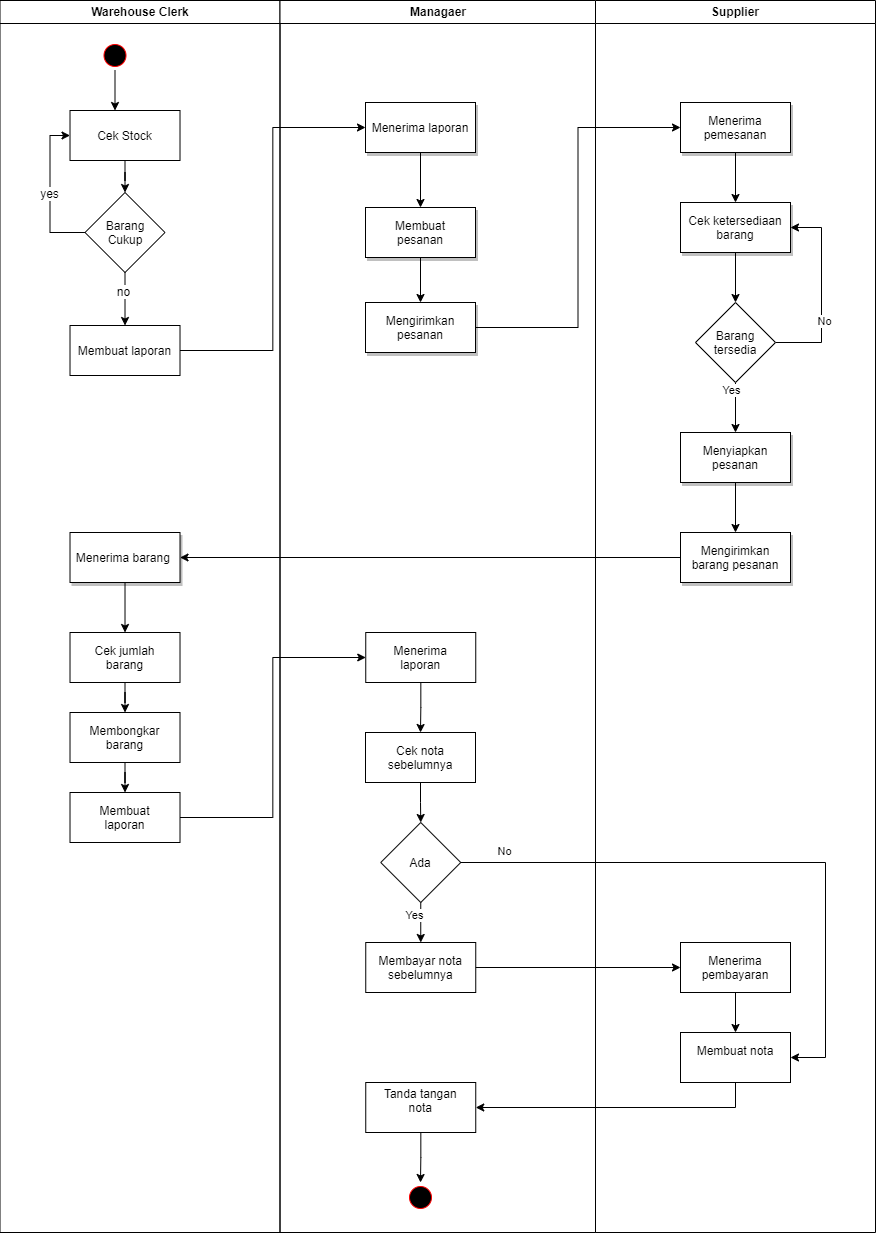

The diagram above was exported from draw.io. Its source (the exported page's mxGraphModel, read from the mxfile embedded in the PNG):
<mxGraphModel dx="1038" dy="588" grid="1" gridSize="10" guides="1" tooltips="1" connect="1" arrows="1" fold="1" page="1" pageScale="1" pageWidth="1169" pageHeight="826" background="#ffffff" math="0" shadow="0">
  <root>
    <mxCell id="0" />
    <mxCell id="1" parent="0" />
    <mxCell id="2" value="Warehouse Clerk" style="swimlane;whiteSpace=wrap" parent="1" vertex="1">
      <mxGeometry x="164.5" y="128" width="280" height="1232" as="geometry" />
    </mxCell>
    <mxCell id="u17SakBeNZCGdowYW3YH-48" style="edgeStyle=orthogonalEdgeStyle;rounded=0;orthogonalLoop=1;jettySize=auto;html=1;entryX=0.5;entryY=0;entryDx=0;entryDy=0;" parent="2" source="5" edge="1">
      <mxGeometry relative="1" as="geometry">
        <mxPoint x="115" y="110" as="targetPoint" />
      </mxGeometry>
    </mxCell>
    <mxCell id="5" value="" style="ellipse;shape=startState;fillColor=#000000;strokeColor=#ff0000;" parent="2" vertex="1">
      <mxGeometry x="100" y="40" width="30" height="30" as="geometry" />
    </mxCell>
    <mxCell id="u17SakBeNZCGdowYW3YH-64" value="Cek Stock" style="" parent="2" vertex="1">
      <mxGeometry x="70.00999999999999" y="110" width="110" height="50" as="geometry" />
    </mxCell>
    <mxCell id="u17SakBeNZCGdowYW3YH-65" style="edgeStyle=orthogonalEdgeStyle;rounded=0;orthogonalLoop=1;jettySize=auto;html=1;exitX=0;exitY=0.5;exitDx=0;exitDy=0;entryX=0;entryY=0.5;entryDx=0;entryDy=0;fontSize=12;" parent="2" source="u17SakBeNZCGdowYW3YH-69" target="u17SakBeNZCGdowYW3YH-64" edge="1">
      <mxGeometry relative="1" as="geometry">
        <Array as="points">
          <mxPoint x="50.00999999999999" y="232" />
          <mxPoint x="50.00999999999999" y="135" />
        </Array>
      </mxGeometry>
    </mxCell>
    <mxCell id="u17SakBeNZCGdowYW3YH-66" value="&lt;font style=&quot;font-size: 12px;&quot;&gt;yes&lt;/font&gt;" style="edgeLabel;html=1;align=center;verticalAlign=middle;resizable=0;points=[];fontSize=12;" parent="u17SakBeNZCGdowYW3YH-65" vertex="1" connectable="0">
      <mxGeometry x="-0.0219" y="1" relative="1" as="geometry">
        <mxPoint as="offset" />
      </mxGeometry>
    </mxCell>
    <mxCell id="u17SakBeNZCGdowYW3YH-67" style="edgeStyle=orthogonalEdgeStyle;rounded=0;orthogonalLoop=1;jettySize=auto;html=1;entryX=0.5;entryY=0;entryDx=0;entryDy=0;fontSize=12;" parent="2" source="u17SakBeNZCGdowYW3YH-69" edge="1">
      <mxGeometry relative="1" as="geometry">
        <Array as="points">
          <mxPoint x="125.00999999999999" y="292" />
          <mxPoint x="125.00999999999999" y="292" />
        </Array>
        <mxPoint x="125.00999999999999" y="325" as="targetPoint" />
      </mxGeometry>
    </mxCell>
    <mxCell id="u17SakBeNZCGdowYW3YH-68" value="&lt;font style=&quot;font-size: 12px;&quot;&gt;no&lt;/font&gt;" style="edgeLabel;html=1;align=center;verticalAlign=middle;resizable=0;points=[];fontSize=12;" parent="u17SakBeNZCGdowYW3YH-67" vertex="1" connectable="0">
      <mxGeometry x="-0.2842" y="-2" relative="1" as="geometry">
        <mxPoint as="offset" />
      </mxGeometry>
    </mxCell>
    <mxCell id="u17SakBeNZCGdowYW3YH-69" value="Barang&lt;br&gt;Cukup" style="rhombus;whiteSpace=wrap;html=1;" parent="2" vertex="1">
      <mxGeometry x="85.00999999999999" y="192" width="80" height="80" as="geometry" />
    </mxCell>
    <mxCell id="u17SakBeNZCGdowYW3YH-63" style="edgeStyle=orthogonalEdgeStyle;rounded=0;orthogonalLoop=1;jettySize=auto;html=1;entryX=0.5;entryY=0;entryDx=0;entryDy=0;" parent="2" source="u17SakBeNZCGdowYW3YH-64" target="u17SakBeNZCGdowYW3YH-69" edge="1">
      <mxGeometry relative="1" as="geometry" />
    </mxCell>
    <mxCell id="u17SakBeNZCGdowYW3YH-70" value="Membuat laporan" style="" parent="2" vertex="1">
      <mxGeometry x="70.00999999999999" y="325" width="110" height="50" as="geometry" />
    </mxCell>
    <mxCell id="mb5MZm955E7CVHswBArq-59" style="edgeStyle=orthogonalEdgeStyle;rounded=0;orthogonalLoop=1;jettySize=auto;html=1;entryX=0.5;entryY=0;entryDx=0;entryDy=0;" edge="1" parent="2" source="mb5MZm955E7CVHswBArq-54" target="mb5MZm955E7CVHswBArq-57">
      <mxGeometry relative="1" as="geometry" />
    </mxCell>
    <mxCell id="mb5MZm955E7CVHswBArq-54" value="Menerima barang " style="shadow=1;" vertex="1" parent="2">
      <mxGeometry x="70.00999999999999" y="532" width="110" height="50" as="geometry" />
    </mxCell>
    <mxCell id="mb5MZm955E7CVHswBArq-81" style="edgeStyle=orthogonalEdgeStyle;rounded=0;orthogonalLoop=1;jettySize=auto;html=1;entryX=0.5;entryY=0;entryDx=0;entryDy=0;" edge="1" parent="2" source="mb5MZm955E7CVHswBArq-57">
      <mxGeometry relative="1" as="geometry">
        <mxPoint x="125.00999999999999" y="712" as="targetPoint" />
      </mxGeometry>
    </mxCell>
    <mxCell id="mb5MZm955E7CVHswBArq-57" value="Cek jumlah&#10;barang" style="" vertex="1" parent="2">
      <mxGeometry x="70.00999999999999" y="632" width="110" height="50" as="geometry" />
    </mxCell>
    <mxCell id="mb5MZm955E7CVHswBArq-74" value="Membuat &#10;laporan" style="" vertex="1" parent="2">
      <mxGeometry x="70.00999999999999" y="792" width="110" height="50" as="geometry" />
    </mxCell>
    <mxCell id="mb5MZm955E7CVHswBArq-101" style="edgeStyle=orthogonalEdgeStyle;rounded=0;orthogonalLoop=1;jettySize=auto;html=1;entryX=0.5;entryY=0;entryDx=0;entryDy=0;fontSize=12;" edge="1" parent="2" source="mb5MZm955E7CVHswBArq-100" target="mb5MZm955E7CVHswBArq-74">
      <mxGeometry relative="1" as="geometry" />
    </mxCell>
    <mxCell id="mb5MZm955E7CVHswBArq-100" value="Membongkar&#10;barang" style="" vertex="1" parent="2">
      <mxGeometry x="70.00999999999999" y="712" width="110" height="50" as="geometry" />
    </mxCell>
    <mxCell id="3" value="Managaer" style="swimlane;whiteSpace=wrap" parent="1" vertex="1">
      <mxGeometry x="444.5" y="128" width="315.5" height="1232" as="geometry" />
    </mxCell>
    <mxCell id="u17SakBeNZCGdowYW3YH-75" style="edgeStyle=orthogonalEdgeStyle;rounded=0;orthogonalLoop=1;jettySize=auto;html=1;" parent="3" source="u17SakBeNZCGdowYW3YH-49" target="u17SakBeNZCGdowYW3YH-74" edge="1">
      <mxGeometry relative="1" as="geometry" />
    </mxCell>
    <mxCell id="u17SakBeNZCGdowYW3YH-49" value="Menerima laporan" style="shadow=1;" parent="3" vertex="1">
      <mxGeometry x="85.5" y="102" width="110" height="50" as="geometry" />
    </mxCell>
    <mxCell id="mb5MZm955E7CVHswBArq-41" style="edgeStyle=orthogonalEdgeStyle;rounded=0;orthogonalLoop=1;jettySize=auto;html=1;entryX=0.5;entryY=0;entryDx=0;entryDy=0;" edge="1" parent="3" source="u17SakBeNZCGdowYW3YH-74" target="mb5MZm955E7CVHswBArq-40">
      <mxGeometry relative="1" as="geometry" />
    </mxCell>
    <mxCell id="u17SakBeNZCGdowYW3YH-74" value="Membuat &#10;pesanan" style="shadow=1;" parent="3" vertex="1">
      <mxGeometry x="85.5" y="207" width="110" height="50" as="geometry" />
    </mxCell>
    <mxCell id="mb5MZm955E7CVHswBArq-40" value="Mengirimkan&#10;pesanan" style="shadow=1;" vertex="1" parent="3">
      <mxGeometry x="85.5" y="302" width="110" height="50" as="geometry" />
    </mxCell>
    <mxCell id="mb5MZm955E7CVHswBArq-65" style="edgeStyle=orthogonalEdgeStyle;rounded=0;orthogonalLoop=1;jettySize=auto;html=1;entryX=0.5;entryY=0;entryDx=0;entryDy=0;" edge="1" parent="3" source="mb5MZm955E7CVHswBArq-62" target="mb5MZm955E7CVHswBArq-64">
      <mxGeometry relative="1" as="geometry" />
    </mxCell>
    <mxCell id="mb5MZm955E7CVHswBArq-62" value="Cek nota &#10;sebelumnya" style="" vertex="1" parent="3">
      <mxGeometry x="85.5" y="732" width="110" height="50" as="geometry" />
    </mxCell>
    <mxCell id="mb5MZm955E7CVHswBArq-67" style="edgeStyle=orthogonalEdgeStyle;rounded=0;orthogonalLoop=1;jettySize=auto;html=1;entryX=0.5;entryY=0;entryDx=0;entryDy=0;" edge="1" parent="3" source="mb5MZm955E7CVHswBArq-64" target="mb5MZm955E7CVHswBArq-66">
      <mxGeometry relative="1" as="geometry" />
    </mxCell>
    <mxCell id="mb5MZm955E7CVHswBArq-64" value="Ada" style="rhombus;whiteSpace=wrap;html=1;" vertex="1" parent="3">
      <mxGeometry x="100.75" y="822" width="80" height="80" as="geometry" />
    </mxCell>
    <mxCell id="mb5MZm955E7CVHswBArq-66" value="Membayar nota &#10;sebelumnya" style="" vertex="1" parent="3">
      <mxGeometry x="85.75" y="942" width="110" height="50" as="geometry" />
    </mxCell>
    <mxCell id="mb5MZm955E7CVHswBArq-106" style="edgeStyle=orthogonalEdgeStyle;rounded=0;orthogonalLoop=1;jettySize=auto;html=1;entryX=0.5;entryY=0;entryDx=0;entryDy=0;fontSize=12;" edge="1" parent="3" source="mb5MZm955E7CVHswBArq-72" target="mb5MZm955E7CVHswBArq-105">
      <mxGeometry relative="1" as="geometry" />
    </mxCell>
    <mxCell id="mb5MZm955E7CVHswBArq-72" value="Tanda tangan&#10;nota &#10;" style="" vertex="1" parent="3">
      <mxGeometry x="85.75" y="1082" width="110" height="50" as="geometry" />
    </mxCell>
    <mxCell id="mb5MZm955E7CVHswBArq-77" style="edgeStyle=orthogonalEdgeStyle;rounded=0;orthogonalLoop=1;jettySize=auto;html=1;entryX=0.5;entryY=0;entryDx=0;entryDy=0;" edge="1" parent="3" source="mb5MZm955E7CVHswBArq-76" target="mb5MZm955E7CVHswBArq-62">
      <mxGeometry relative="1" as="geometry" />
    </mxCell>
    <mxCell id="mb5MZm955E7CVHswBArq-76" value="Menerima &#10;laporan" style="" vertex="1" parent="3">
      <mxGeometry x="85.75" y="632" width="110" height="50" as="geometry" />
    </mxCell>
    <mxCell id="mb5MZm955E7CVHswBArq-79" value="Yes" style="edgeLabel;html=1;align=center;verticalAlign=middle;resizable=0;points=[];" vertex="1" connectable="0" parent="3">
      <mxGeometry x="535.5000000000002" y="321.99666666666695" as="geometry">
        <mxPoint x="-402" y="592" as="offset" />
      </mxGeometry>
    </mxCell>
    <mxCell id="mb5MZm955E7CVHswBArq-104" value="No" style="edgeLabel;html=1;align=center;verticalAlign=middle;resizable=0;points=[];" vertex="1" connectable="0" parent="3">
      <mxGeometry x="245.50000000000023" y="585.9966666666669" as="geometry">
        <mxPoint x="-22" y="264" as="offset" />
      </mxGeometry>
    </mxCell>
    <mxCell id="mb5MZm955E7CVHswBArq-105" value="" style="ellipse;shape=startState;fillColor=#000000;strokeColor=#ff0000;" vertex="1" parent="3">
      <mxGeometry x="125.5" y="1182" width="30" height="30" as="geometry" />
    </mxCell>
    <mxCell id="u17SakBeNZCGdowYW3YH-71" style="edgeStyle=orthogonalEdgeStyle;rounded=0;orthogonalLoop=1;jettySize=auto;html=1;entryX=0;entryY=0.5;entryDx=0;entryDy=0;" parent="1" source="u17SakBeNZCGdowYW3YH-70" target="u17SakBeNZCGdowYW3YH-49" edge="1">
      <mxGeometry relative="1" as="geometry" />
    </mxCell>
    <mxCell id="mb5MZm955E7CVHswBArq-52" style="edgeStyle=orthogonalEdgeStyle;rounded=0;orthogonalLoop=1;jettySize=auto;html=1;entryX=1;entryY=0.5;entryDx=0;entryDy=0;" edge="1" parent="1" source="mb5MZm955E7CVHswBArq-49" target="mb5MZm955E7CVHswBArq-54">
      <mxGeometry relative="1" as="geometry">
        <mxPoint x="640" y="685" as="targetPoint" />
      </mxGeometry>
    </mxCell>
    <mxCell id="mb5MZm955E7CVHswBArq-78" style="edgeStyle=orthogonalEdgeStyle;rounded=0;orthogonalLoop=1;jettySize=auto;html=1;entryX=0;entryY=0.5;entryDx=0;entryDy=0;" edge="1" parent="1" source="mb5MZm955E7CVHswBArq-74" target="mb5MZm955E7CVHswBArq-76">
      <mxGeometry relative="1" as="geometry" />
    </mxCell>
    <mxCell id="4" value="Supplier" style="swimlane;whiteSpace=wrap" parent="1" vertex="1">
      <mxGeometry x="760" y="128" width="280" height="1232" as="geometry" />
    </mxCell>
    <mxCell id="mb5MZm955E7CVHswBArq-39" style="edgeStyle=orthogonalEdgeStyle;rounded=0;orthogonalLoop=1;jettySize=auto;html=1;entryX=0.5;entryY=0;entryDx=0;entryDy=0;" edge="1" parent="4" source="u17SakBeNZCGdowYW3YH-72" target="mb5MZm955E7CVHswBArq-38">
      <mxGeometry relative="1" as="geometry" />
    </mxCell>
    <mxCell id="u17SakBeNZCGdowYW3YH-72" value="Menerima &#10;pemesanan" style="shadow=1;" parent="4" vertex="1">
      <mxGeometry x="85" y="102" width="110" height="50" as="geometry" />
    </mxCell>
    <mxCell id="mb5MZm955E7CVHswBArq-46" style="edgeStyle=orthogonalEdgeStyle;rounded=0;orthogonalLoop=1;jettySize=auto;html=1;entryX=0.5;entryY=0;entryDx=0;entryDy=0;" edge="1" parent="4" source="mb5MZm955E7CVHswBArq-38" target="mb5MZm955E7CVHswBArq-43">
      <mxGeometry relative="1" as="geometry" />
    </mxCell>
    <mxCell id="mb5MZm955E7CVHswBArq-38" value="Cek ketersediaan &#10;barang" style="shadow=1;" vertex="1" parent="4">
      <mxGeometry x="85" y="202" width="110" height="50" as="geometry" />
    </mxCell>
    <mxCell id="mb5MZm955E7CVHswBArq-44" style="edgeStyle=orthogonalEdgeStyle;rounded=0;orthogonalLoop=1;jettySize=auto;html=1;entryX=1;entryY=0.5;entryDx=0;entryDy=0;" edge="1" parent="4" source="mb5MZm955E7CVHswBArq-43" target="mb5MZm955E7CVHswBArq-38">
      <mxGeometry relative="1" as="geometry">
        <Array as="points">
          <mxPoint x="226" y="342" />
          <mxPoint x="226" y="227" />
        </Array>
      </mxGeometry>
    </mxCell>
    <mxCell id="mb5MZm955E7CVHswBArq-45" value="No" style="edgeLabel;html=1;align=center;verticalAlign=middle;resizable=0;points=[];" vertex="1" connectable="0" parent="mb5MZm955E7CVHswBArq-44">
      <mxGeometry x="-0.2965" y="-2" relative="1" as="geometry">
        <mxPoint as="offset" />
      </mxGeometry>
    </mxCell>
    <mxCell id="mb5MZm955E7CVHswBArq-48" style="edgeStyle=orthogonalEdgeStyle;rounded=0;orthogonalLoop=1;jettySize=auto;html=1;entryX=0.5;entryY=0;entryDx=0;entryDy=0;" edge="1" parent="4" source="mb5MZm955E7CVHswBArq-43" target="mb5MZm955E7CVHswBArq-47">
      <mxGeometry relative="1" as="geometry">
        <Array as="points">
          <mxPoint x="140" y="392" />
          <mxPoint x="140" y="392" />
        </Array>
      </mxGeometry>
    </mxCell>
    <mxCell id="mb5MZm955E7CVHswBArq-43" value="Barang&lt;br&gt;tersedia" style="rhombus;whiteSpace=wrap;html=1;" vertex="1" parent="4">
      <mxGeometry x="100" y="302" width="80" height="80" as="geometry" />
    </mxCell>
    <mxCell id="mb5MZm955E7CVHswBArq-50" style="edgeStyle=orthogonalEdgeStyle;rounded=0;orthogonalLoop=1;jettySize=auto;html=1;entryX=0.5;entryY=0;entryDx=0;entryDy=0;" edge="1" parent="4" source="mb5MZm955E7CVHswBArq-47" target="mb5MZm955E7CVHswBArq-49">
      <mxGeometry relative="1" as="geometry" />
    </mxCell>
    <mxCell id="mb5MZm955E7CVHswBArq-47" value="Menyiapkan&#10;pesanan" style="shadow=1;" vertex="1" parent="4">
      <mxGeometry x="85" y="432" width="110" height="50" as="geometry" />
    </mxCell>
    <mxCell id="mb5MZm955E7CVHswBArq-49" value="Mengirimkan &#10;barang pesanan" style="shadow=1;" vertex="1" parent="4">
      <mxGeometry x="85" y="532" width="110" height="50" as="geometry" />
    </mxCell>
    <mxCell id="mb5MZm955E7CVHswBArq-53" value="Yes" style="edgeLabel;html=1;align=center;verticalAlign=middle;resizable=0;points=[];" vertex="1" connectable="0" parent="4">
      <mxGeometry x="238.00000000000023" y="330.5" as="geometry">
        <mxPoint x="-103" y="59" as="offset" />
      </mxGeometry>
    </mxCell>
    <mxCell id="mb5MZm955E7CVHswBArq-71" style="edgeStyle=orthogonalEdgeStyle;rounded=0;orthogonalLoop=1;jettySize=auto;html=1;entryX=0.5;entryY=0;entryDx=0;entryDy=0;" edge="1" parent="4" source="mb5MZm955E7CVHswBArq-68" target="mb5MZm955E7CVHswBArq-70">
      <mxGeometry relative="1" as="geometry" />
    </mxCell>
    <mxCell id="mb5MZm955E7CVHswBArq-68" value="Menerima &#10;pembayaran" style="" vertex="1" parent="4">
      <mxGeometry x="85" y="942" width="110" height="50" as="geometry" />
    </mxCell>
    <mxCell id="mb5MZm955E7CVHswBArq-70" value="Membuat nota &#10;" style="" vertex="1" parent="4">
      <mxGeometry x="85" y="1032" width="110" height="50" as="geometry" />
    </mxCell>
    <mxCell id="mb5MZm955E7CVHswBArq-42" style="edgeStyle=orthogonalEdgeStyle;rounded=0;orthogonalLoop=1;jettySize=auto;html=1;entryX=0;entryY=0.5;entryDx=0;entryDy=0;" edge="1" parent="1" source="mb5MZm955E7CVHswBArq-40" target="u17SakBeNZCGdowYW3YH-72">
      <mxGeometry relative="1" as="geometry" />
    </mxCell>
    <mxCell id="mb5MZm955E7CVHswBArq-69" style="edgeStyle=orthogonalEdgeStyle;rounded=0;orthogonalLoop=1;jettySize=auto;html=1;entryX=0;entryY=0.5;entryDx=0;entryDy=0;" edge="1" parent="1" source="mb5MZm955E7CVHswBArq-66" target="mb5MZm955E7CVHswBArq-68">
      <mxGeometry relative="1" as="geometry" />
    </mxCell>
    <mxCell id="mb5MZm955E7CVHswBArq-73" style="edgeStyle=orthogonalEdgeStyle;rounded=0;orthogonalLoop=1;jettySize=auto;html=1;entryX=1;entryY=0.5;entryDx=0;entryDy=0;exitX=0.5;exitY=1;exitDx=0;exitDy=0;" edge="1" parent="1" source="mb5MZm955E7CVHswBArq-70" target="mb5MZm955E7CVHswBArq-72">
      <mxGeometry relative="1" as="geometry" />
    </mxCell>
    <mxCell id="mb5MZm955E7CVHswBArq-103" style="edgeStyle=orthogonalEdgeStyle;rounded=0;orthogonalLoop=1;jettySize=auto;html=1;fontSize=12;entryX=1;entryY=0.5;entryDx=0;entryDy=0;" edge="1" parent="1" source="mb5MZm955E7CVHswBArq-64" target="mb5MZm955E7CVHswBArq-70">
      <mxGeometry relative="1" as="geometry">
        <mxPoint x="1080.0000000000002" y="990" as="targetPoint" />
        <Array as="points">
          <mxPoint x="990" y="990" />
          <mxPoint x="990" y="1185" />
        </Array>
      </mxGeometry>
    </mxCell>
  </root>
</mxGraphModel>